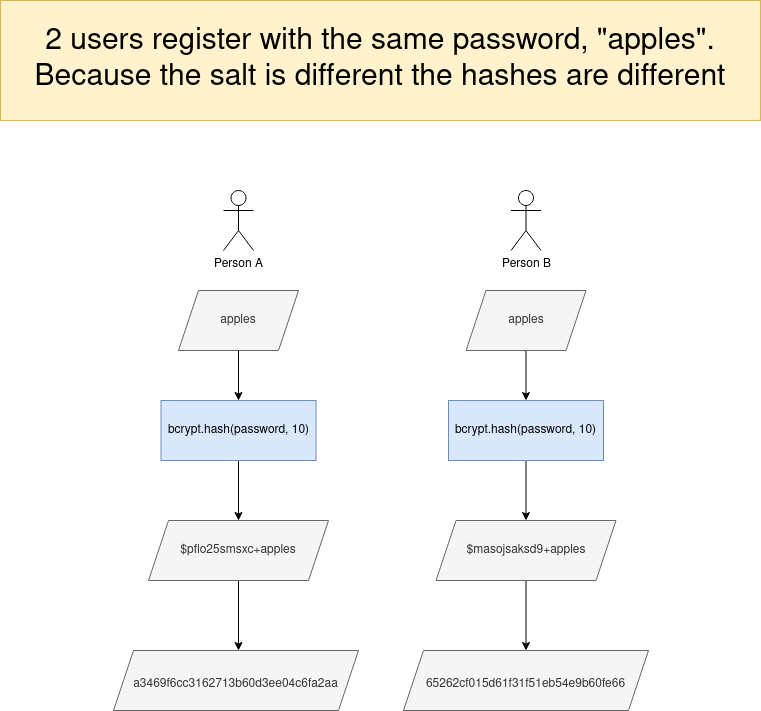

The diagram above was exported from draw.io. Its source (the exported page's mxGraphModel, read from the mxfile embedded in the PNG):
<mxGraphModel dx="1422" dy="911" grid="1" gridSize="10" guides="1" tooltips="1" connect="1" arrows="1" fold="1" page="1" pageScale="1" pageWidth="850" pageHeight="1100" math="0" shadow="0">
  <root>
    <mxCell id="0" />
    <mxCell id="1" parent="0" />
    <mxCell id="-b32EESQsI5o-BA54D2t-1" style="edgeStyle=orthogonalEdgeStyle;rounded=0;orthogonalLoop=1;jettySize=auto;html=1;" edge="1" parent="1">
      <mxGeometry relative="1" as="geometry">
        <mxPoint x="283" y="380" as="sourcePoint" />
        <mxPoint x="283" y="430" as="targetPoint" />
      </mxGeometry>
    </mxCell>
    <mxCell id="-b32EESQsI5o-BA54D2t-2" value="&lt;div&gt;Person A&lt;/div&gt;" style="shape=umlActor;verticalLabelPosition=bottom;verticalAlign=top;html=1;outlineConnect=0;" vertex="1" parent="1">
      <mxGeometry x="268" y="220" width="30" height="60" as="geometry" />
    </mxCell>
    <mxCell id="-b32EESQsI5o-BA54D2t-3" style="edgeStyle=orthogonalEdgeStyle;rounded=0;orthogonalLoop=1;jettySize=auto;html=1;" edge="1" parent="1">
      <mxGeometry relative="1" as="geometry">
        <mxPoint x="570.5" y="380" as="sourcePoint" />
        <mxPoint x="570.5" y="430" as="targetPoint" />
      </mxGeometry>
    </mxCell>
    <mxCell id="-b32EESQsI5o-BA54D2t-4" value="&lt;div&gt;Person B&lt;br&gt;&lt;/div&gt;" style="shape=umlActor;verticalLabelPosition=bottom;verticalAlign=top;html=1;outlineConnect=0;" vertex="1" parent="1">
      <mxGeometry x="555.5" y="220" width="30" height="60" as="geometry" />
    </mxCell>
    <mxCell id="-b32EESQsI5o-BA54D2t-5" style="edgeStyle=orthogonalEdgeStyle;rounded=0;orthogonalLoop=1;jettySize=auto;html=1;" edge="1" parent="1">
      <mxGeometry relative="1" as="geometry">
        <mxPoint x="283" y="680" as="targetPoint" />
        <mxPoint x="283" y="610" as="sourcePoint" />
      </mxGeometry>
    </mxCell>
    <mxCell id="-b32EESQsI5o-BA54D2t-6" style="edgeStyle=orthogonalEdgeStyle;rounded=0;orthogonalLoop=1;jettySize=auto;html=1;" edge="1" parent="1">
      <mxGeometry relative="1" as="geometry">
        <mxPoint x="570.5" y="610" as="sourcePoint" />
        <mxPoint x="570.5" y="680" as="targetPoint" />
      </mxGeometry>
    </mxCell>
    <mxCell id="-b32EESQsI5o-BA54D2t-9" value="&lt;div&gt;&lt;font style=&quot;font-size: 30px;&quot;&gt;2 users register with the same password, &quot;apples&quot;.&lt;/font&gt;&lt;/div&gt;&lt;div&gt;&lt;font style=&quot;font-size: 30px;&quot;&gt;Because the salt is different the hashes are different&lt;/font&gt;&lt;/div&gt;" style="text;html=1;strokeColor=#d6b656;fillColor=#fff2cc;align=center;verticalAlign=middle;whiteSpace=wrap;rounded=0;" vertex="1" parent="1">
      <mxGeometry x="45" y="30" width="760" height="120" as="geometry" />
    </mxCell>
    <mxCell id="-b32EESQsI5o-BA54D2t-10" style="edgeStyle=orthogonalEdgeStyle;rounded=0;orthogonalLoop=1;jettySize=auto;html=1;" edge="1" parent="1">
      <mxGeometry relative="1" as="geometry">
        <mxPoint x="283" y="490" as="sourcePoint" />
        <mxPoint x="283" y="550" as="targetPoint" />
      </mxGeometry>
    </mxCell>
    <mxCell id="-b32EESQsI5o-BA54D2t-11" style="edgeStyle=orthogonalEdgeStyle;rounded=0;orthogonalLoop=1;jettySize=auto;html=1;" edge="1" parent="1">
      <mxGeometry relative="1" as="geometry">
        <mxPoint x="570.5" y="490" as="sourcePoint" />
        <mxPoint x="570.5" y="550" as="targetPoint" />
      </mxGeometry>
    </mxCell>
    <mxCell id="-b32EESQsI5o-BA54D2t-12" value="apples" style="shape=parallelogram;perimeter=parallelogramPerimeter;whiteSpace=wrap;html=1;fixedSize=1;fontSize=12;fillColor=#f5f5f5;fontColor=#333333;strokeColor=#666666;" vertex="1" parent="1">
      <mxGeometry x="223" y="320" width="120" height="60" as="geometry" />
    </mxCell>
    <mxCell id="-b32EESQsI5o-BA54D2t-13" value="apples" style="shape=parallelogram;perimeter=parallelogramPerimeter;whiteSpace=wrap;html=1;fixedSize=1;fontSize=12;fillColor=#f5f5f5;fontColor=#333333;strokeColor=#666666;" vertex="1" parent="1">
      <mxGeometry x="510.5" y="320" width="120" height="60" as="geometry" />
    </mxCell>
    <mxCell id="-b32EESQsI5o-BA54D2t-14" value="bcrypt.hash(password, 10)" style="rounded=0;whiteSpace=wrap;html=1;fontSize=12;fillColor=#dae8fc;strokeColor=#6c8ebf;" vertex="1" parent="1">
      <mxGeometry x="205.5" y="430" width="155" height="60" as="geometry" />
    </mxCell>
    <mxCell id="-b32EESQsI5o-BA54D2t-15" value="bcrypt.hash(password, 10)" style="rounded=0;whiteSpace=wrap;html=1;fontSize=12;fillColor=#dae8fc;strokeColor=#6c8ebf;" vertex="1" parent="1">
      <mxGeometry x="493" y="430" width="155" height="60" as="geometry" />
    </mxCell>
    <mxCell id="-b32EESQsI5o-BA54D2t-16" value="$pflo25smsxc+apples" style="shape=parallelogram;perimeter=parallelogramPerimeter;whiteSpace=wrap;html=1;fixedSize=1;fontSize=12;fillColor=#f5f5f5;fontColor=#333333;strokeColor=#666666;" vertex="1" parent="1">
      <mxGeometry x="193" y="550" width="180" height="60" as="geometry" />
    </mxCell>
    <mxCell id="-b32EESQsI5o-BA54D2t-17" value="$masojsaksd9+apples" style="shape=parallelogram;perimeter=parallelogramPerimeter;whiteSpace=wrap;html=1;fixedSize=1;fontSize=12;fillColor=#f5f5f5;fontColor=#333333;strokeColor=#666666;" vertex="1" parent="1">
      <mxGeometry x="480.5" y="550" width="180" height="60" as="geometry" />
    </mxCell>
    <mxCell id="mDHm0b3gJW07IKv3tVl9-1" value="&lt;font style=&quot;font-size: 12px;&quot;&gt;a3469f6cc3162713b60d3ee04c6fa2aa&lt;/font&gt;" style="shape=parallelogram;perimeter=parallelogramPerimeter;whiteSpace=wrap;html=1;fixedSize=1;fontSize=30;fillColor=#f5f5f5;fontColor=#333333;strokeColor=#666666;" vertex="1" parent="1">
      <mxGeometry x="158" y="680" width="245" height="60" as="geometry" />
    </mxCell>
    <mxCell id="mDHm0b3gJW07IKv3tVl9-3" value="&lt;font style=&quot;font-size: 12px;&quot;&gt;65262cf015d61f31f51eb54e9b60fe66&lt;/font&gt;" style="shape=parallelogram;perimeter=parallelogramPerimeter;whiteSpace=wrap;html=1;fixedSize=1;fontSize=30;fillColor=#f5f5f5;fontColor=#333333;strokeColor=#666666;" vertex="1" parent="1">
      <mxGeometry x="448" y="680" width="245" height="60" as="geometry" />
    </mxCell>
  </root>
</mxGraphModel>